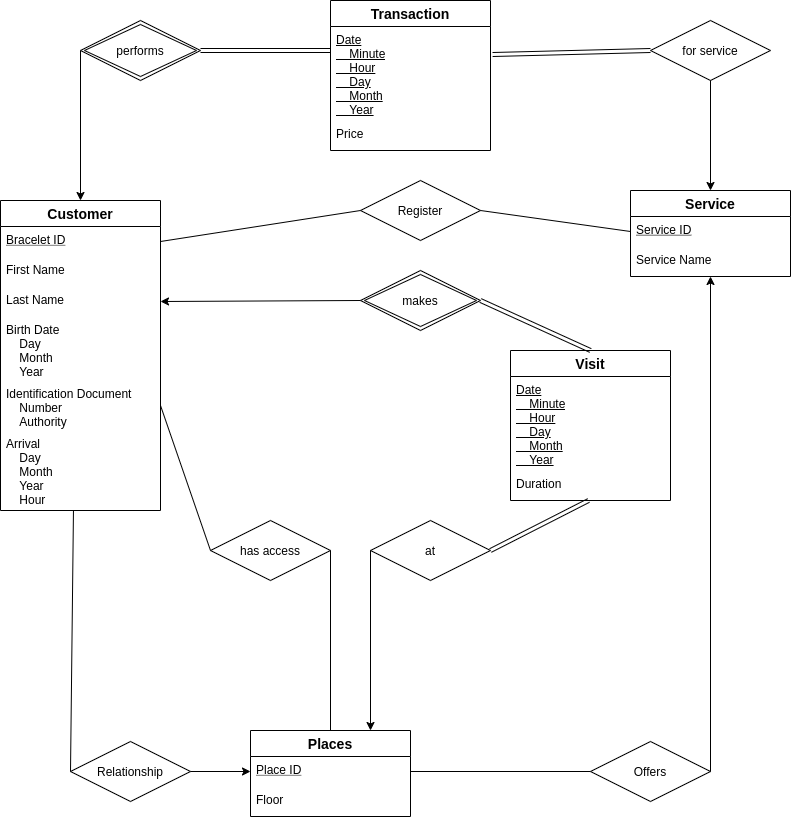

The diagram above was exported from draw.io. Its source (the exported page's mxGraphModel, read from the mxfile embedded in the PNG):
<mxGraphModel dx="1240" dy="619" grid="1" gridSize="10" guides="1" tooltips="1" connect="1" arrows="1" fold="1" page="1" pageScale="1" pageWidth="850" pageHeight="1100" math="0" shadow="0" extFonts="Permanent Marker^https://fonts.googleapis.com/css?family=Permanent+Marker">
  <root>
    <mxCell id="0" />
    <mxCell id="1" parent="0" />
    <mxCell id="GjyQ-wFF-LE3vwVNPdR0-50" value="Register" style="shape=rhombus;perimeter=rhombusPerimeter;whiteSpace=wrap;html=1;align=center;" vertex="1" parent="1">
      <mxGeometry x="390" y="230" width="120" height="60" as="geometry" />
    </mxCell>
    <mxCell id="GjyQ-wFF-LE3vwVNPdR0-52" value="" style="endArrow=none;html=1;rounded=0;exitX=0;exitY=0.5;exitDx=0;exitDy=0;entryX=1;entryY=0.5;entryDx=0;entryDy=0;" edge="1" parent="1" source="GjyQ-wFF-LE3vwVNPdR0-50" target="GjyQ-wFF-LE3vwVNPdR0-72">
      <mxGeometry relative="1" as="geometry">
        <mxPoint x="350" y="320" as="sourcePoint" />
        <mxPoint x="270" y="265" as="targetPoint" />
      </mxGeometry>
    </mxCell>
    <mxCell id="GjyQ-wFF-LE3vwVNPdR0-53" value="" style="endArrow=none;html=1;rounded=0;exitX=1;exitY=0.5;exitDx=0;exitDy=0;entryX=0;entryY=0.5;entryDx=0;entryDy=0;" edge="1" parent="1" source="GjyQ-wFF-LE3vwVNPdR0-50" target="GjyQ-wFF-LE3vwVNPdR0-78">
      <mxGeometry relative="1" as="geometry">
        <mxPoint x="350" y="320" as="sourcePoint" />
        <mxPoint x="580" y="275" as="targetPoint" />
      </mxGeometry>
    </mxCell>
    <mxCell id="GjyQ-wFF-LE3vwVNPdR0-67" value="Customer" style="swimlane;fontStyle=1;childLayout=stackLayout;horizontal=1;startSize=26;horizontalStack=0;resizeParent=1;resizeParentMax=0;resizeLast=0;collapsible=1;marginBottom=0;align=center;fontSize=14;" vertex="1" parent="1">
      <mxGeometry x="30" y="250" width="160" height="310" as="geometry" />
    </mxCell>
    <mxCell id="GjyQ-wFF-LE3vwVNPdR0-72" value="Bracelet ID" style="text;strokeColor=none;fillColor=none;spacingLeft=4;spacingRight=4;overflow=hidden;rotatable=0;points=[[0,0.5],[1,0.5]];portConstraint=eastwest;fontSize=12;fontStyle=4" vertex="1" parent="GjyQ-wFF-LE3vwVNPdR0-67">
      <mxGeometry y="26" width="160" height="30" as="geometry" />
    </mxCell>
    <mxCell id="GjyQ-wFF-LE3vwVNPdR0-68" value="First Name" style="text;strokeColor=none;fillColor=none;spacingLeft=4;spacingRight=4;overflow=hidden;rotatable=0;points=[[0,0.5],[1,0.5]];portConstraint=eastwest;fontSize=12;" vertex="1" parent="GjyQ-wFF-LE3vwVNPdR0-67">
      <mxGeometry y="56" width="160" height="30" as="geometry" />
    </mxCell>
    <mxCell id="GjyQ-wFF-LE3vwVNPdR0-69" value="Last Name" style="text;strokeColor=none;fillColor=none;spacingLeft=4;spacingRight=4;overflow=hidden;rotatable=0;points=[[0,0.5],[1,0.5]];portConstraint=eastwest;fontSize=12;" vertex="1" parent="GjyQ-wFF-LE3vwVNPdR0-67">
      <mxGeometry y="86" width="160" height="30" as="geometry" />
    </mxCell>
    <mxCell id="GjyQ-wFF-LE3vwVNPdR0-70" value="Birth Date&#10;    Day&#10;    Month&#10;    Year" style="text;strokeColor=none;fillColor=none;spacingLeft=4;spacingRight=4;overflow=hidden;rotatable=0;points=[[0,0.5],[1,0.5]];portConstraint=eastwest;fontSize=12;" vertex="1" parent="GjyQ-wFF-LE3vwVNPdR0-67">
      <mxGeometry y="116" width="160" height="64" as="geometry" />
    </mxCell>
    <mxCell id="GjyQ-wFF-LE3vwVNPdR0-73" value="Identification Document&#10;    Number&#10;    Authority" style="text;strokeColor=none;fillColor=none;spacingLeft=4;spacingRight=4;overflow=hidden;rotatable=0;points=[[0,0.5],[1,0.5]];portConstraint=eastwest;fontSize=12;" vertex="1" parent="GjyQ-wFF-LE3vwVNPdR0-67">
      <mxGeometry y="180" width="160" height="50" as="geometry" />
    </mxCell>
    <mxCell id="GjyQ-wFF-LE3vwVNPdR0-74" value="Arrival&#10;    Day&#10;    Month&#10;    Year&#10;    Hour" style="text;strokeColor=none;fillColor=none;spacingLeft=4;spacingRight=4;overflow=hidden;rotatable=0;points=[[0,0.5],[1,0.5]];portConstraint=eastwest;fontSize=12;" vertex="1" parent="GjyQ-wFF-LE3vwVNPdR0-67">
      <mxGeometry y="230" width="160" height="80" as="geometry" />
    </mxCell>
    <mxCell id="GjyQ-wFF-LE3vwVNPdR0-76" value="Service" style="swimlane;fontStyle=1;childLayout=stackLayout;horizontal=1;startSize=26;horizontalStack=0;resizeParent=1;resizeParentMax=0;resizeLast=0;collapsible=1;marginBottom=0;align=center;fontSize=14;" vertex="1" parent="1">
      <mxGeometry x="660" y="240" width="160" height="86" as="geometry" />
    </mxCell>
    <mxCell id="GjyQ-wFF-LE3vwVNPdR0-78" value="Service ID" style="text;strokeColor=none;fillColor=none;spacingLeft=4;spacingRight=4;overflow=hidden;rotatable=0;points=[[0,0.5],[1,0.5]];portConstraint=eastwest;fontSize=12;fontStyle=4" vertex="1" parent="GjyQ-wFF-LE3vwVNPdR0-76">
      <mxGeometry y="26" width="160" height="30" as="geometry" />
    </mxCell>
    <mxCell id="GjyQ-wFF-LE3vwVNPdR0-79" value="Service Name" style="text;strokeColor=none;fillColor=none;spacingLeft=4;spacingRight=4;overflow=hidden;rotatable=0;points=[[0,0.5],[1,0.5]];portConstraint=eastwest;fontSize=12;" vertex="1" parent="GjyQ-wFF-LE3vwVNPdR0-76">
      <mxGeometry y="56" width="160" height="30" as="geometry" />
    </mxCell>
    <mxCell id="GjyQ-wFF-LE3vwVNPdR0-80" value="Places" style="swimlane;fontStyle=1;childLayout=stackLayout;horizontal=1;startSize=26;horizontalStack=0;resizeParent=1;resizeParentMax=0;resizeLast=0;collapsible=1;marginBottom=0;align=center;fontSize=14;" vertex="1" parent="1">
      <mxGeometry x="280" y="780" width="160" height="86" as="geometry" />
    </mxCell>
    <mxCell id="GjyQ-wFF-LE3vwVNPdR0-81" value="Place ID" style="text;strokeColor=none;fillColor=none;spacingLeft=4;spacingRight=4;overflow=hidden;rotatable=0;points=[[0,0.5],[1,0.5]];portConstraint=eastwest;fontSize=12;fontStyle=4" vertex="1" parent="GjyQ-wFF-LE3vwVNPdR0-80">
      <mxGeometry y="26" width="160" height="30" as="geometry" />
    </mxCell>
    <mxCell id="GjyQ-wFF-LE3vwVNPdR0-82" value="Floor" style="text;strokeColor=none;fillColor=none;spacingLeft=4;spacingRight=4;overflow=hidden;rotatable=0;points=[[0,0.5],[1,0.5]];portConstraint=eastwest;fontSize=12;" vertex="1" parent="GjyQ-wFF-LE3vwVNPdR0-80">
      <mxGeometry y="56" width="160" height="30" as="geometry" />
    </mxCell>
    <mxCell id="GjyQ-wFF-LE3vwVNPdR0-84" value="has access" style="shape=rhombus;perimeter=rhombusPerimeter;whiteSpace=wrap;html=1;align=center;" vertex="1" parent="1">
      <mxGeometry x="240" y="570" width="120" height="60" as="geometry" />
    </mxCell>
    <mxCell id="GjyQ-wFF-LE3vwVNPdR0-85" value="Offers" style="shape=rhombus;perimeter=rhombusPerimeter;whiteSpace=wrap;html=1;align=center;" vertex="1" parent="1">
      <mxGeometry x="620" y="791" width="120" height="60" as="geometry" />
    </mxCell>
    <mxCell id="GjyQ-wFF-LE3vwVNPdR0-86" value="" style="endArrow=none;html=1;rounded=0;exitX=1;exitY=0.5;exitDx=0;exitDy=0;entryX=0;entryY=0.5;entryDx=0;entryDy=0;" edge="1" parent="1" source="GjyQ-wFF-LE3vwVNPdR0-81" target="GjyQ-wFF-LE3vwVNPdR0-85">
      <mxGeometry relative="1" as="geometry">
        <mxPoint x="300" y="420" as="sourcePoint" />
        <mxPoint x="460" y="420" as="targetPoint" />
      </mxGeometry>
    </mxCell>
    <mxCell id="GjyQ-wFF-LE3vwVNPdR0-87" value="" style="endArrow=classic;html=1;exitX=1;exitY=0.5;exitDx=0;exitDy=0;" edge="1" parent="1" source="GjyQ-wFF-LE3vwVNPdR0-85" target="GjyQ-wFF-LE3vwVNPdR0-79">
      <mxGeometry width="50" height="50" relative="1" as="geometry">
        <mxPoint x="350" y="450" as="sourcePoint" />
        <mxPoint x="400" y="400" as="targetPoint" />
      </mxGeometry>
    </mxCell>
    <mxCell id="GjyQ-wFF-LE3vwVNPdR0-88" value="" style="endArrow=none;html=1;rounded=0;exitX=0;exitY=0.5;exitDx=0;exitDy=0;entryX=1;entryY=0.5;entryDx=0;entryDy=0;" edge="1" parent="1" source="GjyQ-wFF-LE3vwVNPdR0-84" target="GjyQ-wFF-LE3vwVNPdR0-73">
      <mxGeometry relative="1" as="geometry">
        <mxPoint x="300" y="460" as="sourcePoint" />
        <mxPoint x="460" y="460" as="targetPoint" />
      </mxGeometry>
    </mxCell>
    <mxCell id="GjyQ-wFF-LE3vwVNPdR0-89" value="" style="endArrow=none;html=1;rounded=0;exitX=1;exitY=0.5;exitDx=0;exitDy=0;entryX=0.5;entryY=0;entryDx=0;entryDy=0;" edge="1" parent="1" source="GjyQ-wFF-LE3vwVNPdR0-84" target="GjyQ-wFF-LE3vwVNPdR0-80">
      <mxGeometry relative="1" as="geometry">
        <mxPoint x="300" y="460" as="sourcePoint" />
        <mxPoint x="460" y="460" as="targetPoint" />
      </mxGeometry>
    </mxCell>
    <mxCell id="GjyQ-wFF-LE3vwVNPdR0-90" value="Visit" style="swimlane;fontStyle=1;childLayout=stackLayout;horizontal=1;startSize=26;horizontalStack=0;resizeParent=1;resizeParentMax=0;resizeLast=0;collapsible=1;marginBottom=0;align=center;fontSize=14;rounded=0;" vertex="1" parent="1">
      <mxGeometry x="540" y="400" width="160" height="150" as="geometry" />
    </mxCell>
    <mxCell id="GjyQ-wFF-LE3vwVNPdR0-101" value="&lt;u&gt;Date&lt;br&gt;&amp;nbsp; &amp;nbsp; Minute&lt;br&gt;&amp;nbsp; &amp;nbsp; Hour&lt;br&gt;&amp;nbsp; &amp;nbsp; Day&lt;br&gt;&amp;nbsp; &amp;nbsp; Month&lt;br&gt;&amp;nbsp; &amp;nbsp; Year&lt;/u&gt;" style="text;strokeColor=none;fillColor=none;spacingLeft=4;spacingRight=4;overflow=hidden;rotatable=0;points=[[0,0.5],[1,0.5]];portConstraint=eastwest;fontSize=12;fontStyle=0;horizontal=1;html=1;" vertex="1" parent="GjyQ-wFF-LE3vwVNPdR0-90">
      <mxGeometry y="26" width="160" height="94" as="geometry" />
    </mxCell>
    <mxCell id="GjyQ-wFF-LE3vwVNPdR0-102" value="Duration" style="text;strokeColor=none;fillColor=none;spacingLeft=4;spacingRight=4;overflow=hidden;rotatable=0;points=[[0,0.5],[1,0.5]];portConstraint=eastwest;fontSize=12;" vertex="1" parent="GjyQ-wFF-LE3vwVNPdR0-90">
      <mxGeometry y="120" width="160" height="30" as="geometry" />
    </mxCell>
    <mxCell id="GjyQ-wFF-LE3vwVNPdR0-107" value="makes" style="shape=rhombus;double=1;perimeter=rhombusPerimeter;whiteSpace=wrap;html=1;align=center;rounded=0;strokeColor=#000000;fontSize=12;" vertex="1" parent="1">
      <mxGeometry x="390" y="320" width="120" height="60" as="geometry" />
    </mxCell>
    <mxCell id="GjyQ-wFF-LE3vwVNPdR0-108" value="" style="shape=link;html=1;fontSize=12;exitX=1;exitY=0.5;exitDx=0;exitDy=0;entryX=0.5;entryY=0;entryDx=0;entryDy=0;" edge="1" parent="1" source="GjyQ-wFF-LE3vwVNPdR0-107" target="GjyQ-wFF-LE3vwVNPdR0-90">
      <mxGeometry width="100" relative="1" as="geometry">
        <mxPoint x="440" y="410" as="sourcePoint" />
        <mxPoint x="540" y="410" as="targetPoint" />
      </mxGeometry>
    </mxCell>
    <mxCell id="GjyQ-wFF-LE3vwVNPdR0-109" value="" style="endArrow=classic;html=1;fontSize=12;exitX=0;exitY=0.5;exitDx=0;exitDy=0;entryX=1;entryY=0.5;entryDx=0;entryDy=0;" edge="1" parent="1" source="GjyQ-wFF-LE3vwVNPdR0-107" target="GjyQ-wFF-LE3vwVNPdR0-69">
      <mxGeometry width="50" height="50" relative="1" as="geometry">
        <mxPoint x="460" y="440" as="sourcePoint" />
        <mxPoint x="510" y="390" as="targetPoint" />
      </mxGeometry>
    </mxCell>
    <mxCell id="GjyQ-wFF-LE3vwVNPdR0-110" value="at" style="shape=rhombus;perimeter=rhombusPerimeter;whiteSpace=wrap;html=1;align=center;rounded=0;strokeColor=#000000;fontSize=12;" vertex="1" parent="1">
      <mxGeometry x="400" y="570" width="120" height="60" as="geometry" />
    </mxCell>
    <mxCell id="GjyQ-wFF-LE3vwVNPdR0-114" value="" style="endArrow=classic;html=1;fontSize=12;exitX=0;exitY=0.5;exitDx=0;exitDy=0;entryX=0.75;entryY=0;entryDx=0;entryDy=0;" edge="1" parent="1" source="GjyQ-wFF-LE3vwVNPdR0-110" target="GjyQ-wFF-LE3vwVNPdR0-80">
      <mxGeometry width="50" height="50" relative="1" as="geometry">
        <mxPoint x="460" y="600" as="sourcePoint" />
        <mxPoint x="510" y="550" as="targetPoint" />
      </mxGeometry>
    </mxCell>
    <mxCell id="GjyQ-wFF-LE3vwVNPdR0-119" value="Transaction" style="swimlane;fontStyle=1;childLayout=stackLayout;horizontal=1;startSize=26;horizontalStack=0;resizeParent=1;resizeParentMax=0;resizeLast=0;collapsible=1;marginBottom=0;align=center;fontSize=14;rounded=0;" vertex="1" parent="1">
      <mxGeometry x="360" y="50" width="160" height="150" as="geometry" />
    </mxCell>
    <mxCell id="GjyQ-wFF-LE3vwVNPdR0-120" value="&lt;u&gt;Date&lt;br&gt;&amp;nbsp; &amp;nbsp; Minute&lt;br&gt;&amp;nbsp; &amp;nbsp; Hour&lt;br&gt;&amp;nbsp; &amp;nbsp; Day&lt;br&gt;&amp;nbsp; &amp;nbsp; Month&lt;br&gt;&amp;nbsp; &amp;nbsp; Year&lt;/u&gt;" style="text;strokeColor=none;fillColor=none;spacingLeft=4;spacingRight=4;overflow=hidden;rotatable=0;points=[[0,0.5],[1,0.5]];portConstraint=eastwest;fontSize=12;fontStyle=0;horizontal=1;html=1;" vertex="1" parent="GjyQ-wFF-LE3vwVNPdR0-119">
      <mxGeometry y="26" width="160" height="94" as="geometry" />
    </mxCell>
    <mxCell id="GjyQ-wFF-LE3vwVNPdR0-121" value="Price" style="text;strokeColor=none;fillColor=none;spacingLeft=4;spacingRight=4;overflow=hidden;rotatable=0;points=[[0,0.5],[1,0.5]];portConstraint=eastwest;fontSize=12;" vertex="1" parent="GjyQ-wFF-LE3vwVNPdR0-119">
      <mxGeometry y="120" width="160" height="30" as="geometry" />
    </mxCell>
    <mxCell id="GjyQ-wFF-LE3vwVNPdR0-123" value="" style="shape=link;html=1;fontSize=12;exitX=1;exitY=0.5;exitDx=0;exitDy=0;" edge="1" parent="1" source="GjyQ-wFF-LE3vwVNPdR0-125">
      <mxGeometry width="100" relative="1" as="geometry">
        <mxPoint x="250" y="110" as="sourcePoint" />
        <mxPoint x="360" y="100" as="targetPoint" />
      </mxGeometry>
    </mxCell>
    <mxCell id="GjyQ-wFF-LE3vwVNPdR0-124" value="" style="endArrow=classic;html=1;fontSize=12;exitX=0;exitY=0.5;exitDx=0;exitDy=0;entryX=0.5;entryY=0;entryDx=0;entryDy=0;" edge="1" parent="1" source="GjyQ-wFF-LE3vwVNPdR0-125" target="GjyQ-wFF-LE3vwVNPdR0-67">
      <mxGeometry width="50" height="50" relative="1" as="geometry">
        <mxPoint x="130" y="110" as="sourcePoint" />
        <mxPoint x="230" y="140" as="targetPoint" />
      </mxGeometry>
    </mxCell>
    <mxCell id="GjyQ-wFF-LE3vwVNPdR0-125" value="performs" style="shape=rhombus;double=1;perimeter=rhombusPerimeter;whiteSpace=wrap;html=1;align=center;rounded=0;strokeColor=#000000;fontSize=12;" vertex="1" parent="1">
      <mxGeometry x="110" y="70" width="120" height="60" as="geometry" />
    </mxCell>
    <mxCell id="GjyQ-wFF-LE3vwVNPdR0-126" value="for service" style="shape=rhombus;perimeter=rhombusPerimeter;whiteSpace=wrap;html=1;align=center;rounded=0;strokeColor=#000000;fontSize=12;" vertex="1" parent="1">
      <mxGeometry x="680" y="70" width="120" height="60" as="geometry" />
    </mxCell>
    <mxCell id="GjyQ-wFF-LE3vwVNPdR0-127" value="" style="shape=link;html=1;fontSize=12;exitX=1.013;exitY=0.298;exitDx=0;exitDy=0;entryX=0;entryY=0.5;entryDx=0;entryDy=0;exitPerimeter=0;" edge="1" parent="1" source="GjyQ-wFF-LE3vwVNPdR0-120" target="GjyQ-wFF-LE3vwVNPdR0-126">
      <mxGeometry width="100" relative="1" as="geometry">
        <mxPoint x="360" y="140" as="sourcePoint" />
        <mxPoint x="460" y="140" as="targetPoint" />
      </mxGeometry>
    </mxCell>
    <mxCell id="GjyQ-wFF-LE3vwVNPdR0-128" value="" style="endArrow=classic;html=1;fontSize=12;exitX=0.5;exitY=1;exitDx=0;exitDy=0;entryX=0.5;entryY=0;entryDx=0;entryDy=0;" edge="1" parent="1" source="GjyQ-wFF-LE3vwVNPdR0-126" target="GjyQ-wFF-LE3vwVNPdR0-76">
      <mxGeometry width="50" height="50" relative="1" as="geometry">
        <mxPoint x="390" y="170" as="sourcePoint" />
        <mxPoint x="440" y="120" as="targetPoint" />
      </mxGeometry>
    </mxCell>
    <mxCell id="GjyQ-wFF-LE3vwVNPdR0-132" value="Relationship" style="shape=rhombus;perimeter=rhombusPerimeter;whiteSpace=wrap;html=1;align=center;rounded=0;strokeColor=#000000;fontSize=12;" vertex="1" parent="1">
      <mxGeometry x="100" y="791" width="120" height="60" as="geometry" />
    </mxCell>
    <mxCell id="GjyQ-wFF-LE3vwVNPdR0-134" value="" style="endArrow=classic;html=1;fontSize=12;exitX=1;exitY=0.5;exitDx=0;exitDy=0;entryX=0;entryY=0.5;entryDx=0;entryDy=0;" edge="1" parent="1" source="GjyQ-wFF-LE3vwVNPdR0-132" target="GjyQ-wFF-LE3vwVNPdR0-81">
      <mxGeometry width="50" height="50" relative="1" as="geometry">
        <mxPoint x="250" y="580" as="sourcePoint" />
        <mxPoint x="300" y="530" as="targetPoint" />
      </mxGeometry>
    </mxCell>
    <mxCell id="GjyQ-wFF-LE3vwVNPdR0-135" value="" style="endArrow=none;html=1;fontSize=12;exitX=0;exitY=0.5;exitDx=0;exitDy=0;entryX=0.456;entryY=1;entryDx=0;entryDy=0;entryPerimeter=0;" edge="1" parent="1" source="GjyQ-wFF-LE3vwVNPdR0-132" target="GjyQ-wFF-LE3vwVNPdR0-74">
      <mxGeometry width="50" height="50" relative="1" as="geometry">
        <mxPoint x="250" y="580" as="sourcePoint" />
        <mxPoint x="300" y="530" as="targetPoint" />
      </mxGeometry>
    </mxCell>
    <mxCell id="GjyQ-wFF-LE3vwVNPdR0-136" value="" style="shape=link;html=1;fontSize=12;exitX=1;exitY=0.5;exitDx=0;exitDy=0;entryX=0.488;entryY=1;entryDx=0;entryDy=0;entryPerimeter=0;" edge="1" parent="1" source="GjyQ-wFF-LE3vwVNPdR0-110" target="GjyQ-wFF-LE3vwVNPdR0-102">
      <mxGeometry width="100" relative="1" as="geometry">
        <mxPoint x="440" y="440" as="sourcePoint" />
        <mxPoint x="540" y="440" as="targetPoint" />
      </mxGeometry>
    </mxCell>
  </root>
</mxGraphModel>